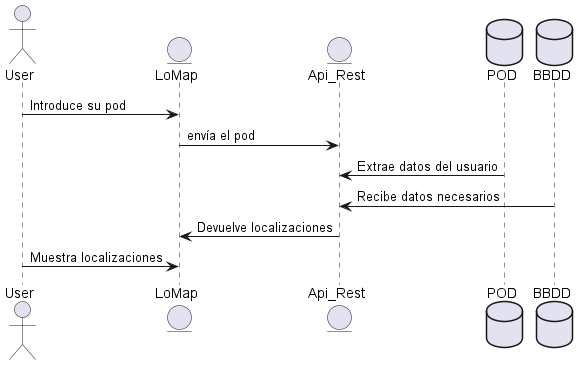

The diagram above was rendered by PlantUML. Its source (embedded in the PNG):
@startuml
actor User
entity LoMap
entity Api_Rest
database POD
database BBDD

User -> LoMap: Introduce su pod
LoMap -> Api_Rest: envía el pod
Api_Rest <- POD: Extrae datos del usuario
Api_Rest <- BBDD: Recibe datos necesarios
LoMap <- Api_Rest: Devuelve localizaciones
User -> LoMap: Muestra localizaciones
@enduml